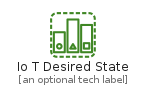

The diagram above was rendered by PlantUML. Its source (embedded in the PNG):
@startuml
' configures the library
!global $INCLUSION_MODE="local"
!global $LIB_BASE_LOCATION="../../.."

' loads the library's bootstrap
!include $LIB_BASE_LOCATION/bootstrap.puml

' loads the package bootstrap
include('aws-20210131/bootstrap')

' loads the Item which embeds the element IoTDesiredState
include('aws-20210131/Resource/LoT/IoTDesiredState')

' renders the element
IoTDesiredState('IoTDesiredState', 'Io T Desired State', 'an optional tech label')
@enduml